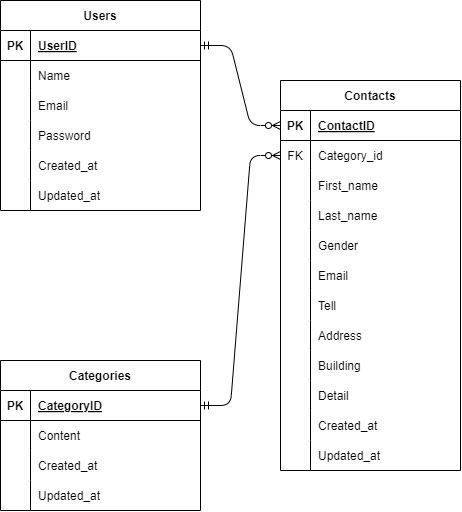

The diagram above was exported from draw.io. Its source (the exported page's mxGraphModel, read from the mxfile embedded in the PNG):
<mxGraphModel dx="529" dy="606" grid="1" gridSize="10" guides="1" tooltips="1" connect="1" arrows="1" fold="1" page="1" pageScale="1" pageWidth="827" pageHeight="1169" math="0" shadow="0">
  <root>
    <mxCell id="0" />
    <mxCell id="1" parent="0" />
    <mxCell id="2" value="Users" style="shape=table;startSize=30;container=1;collapsible=1;childLayout=tableLayout;fixedRows=1;rowLines=0;fontStyle=1;align=center;resizeLast=1;" vertex="1" parent="1">
      <mxGeometry x="80" y="40" width="200" height="210" as="geometry">
        <mxRectangle x="20" y="210" width="70" height="30" as="alternateBounds" />
      </mxGeometry>
    </mxCell>
    <mxCell id="3" value="" style="shape=tableRow;horizontal=0;startSize=0;swimlaneHead=0;swimlaneBody=0;fillColor=none;collapsible=0;dropTarget=0;points=[[0,0.5],[1,0.5]];portConstraint=eastwest;top=0;left=0;right=0;bottom=1;" vertex="1" parent="2">
      <mxGeometry y="30" width="200" height="30" as="geometry" />
    </mxCell>
    <mxCell id="4" value="PK" style="shape=partialRectangle;connectable=0;fillColor=none;top=0;left=0;bottom=0;right=0;fontStyle=1;overflow=hidden;" vertex="1" parent="3">
      <mxGeometry width="30" height="30" as="geometry">
        <mxRectangle width="30" height="30" as="alternateBounds" />
      </mxGeometry>
    </mxCell>
    <mxCell id="5" value="UserID" style="shape=partialRectangle;connectable=0;fillColor=none;top=0;left=0;bottom=0;right=0;align=left;spacingLeft=6;fontStyle=5;overflow=hidden;" vertex="1" parent="3">
      <mxGeometry x="30" width="170" height="30" as="geometry">
        <mxRectangle width="170" height="30" as="alternateBounds" />
      </mxGeometry>
    </mxCell>
    <mxCell id="6" value="" style="shape=tableRow;horizontal=0;startSize=0;swimlaneHead=0;swimlaneBody=0;fillColor=none;collapsible=0;dropTarget=0;points=[[0,0.5],[1,0.5]];portConstraint=eastwest;top=0;left=0;right=0;bottom=0;" vertex="1" parent="2">
      <mxGeometry y="60" width="200" height="30" as="geometry" />
    </mxCell>
    <mxCell id="7" value="" style="shape=partialRectangle;connectable=0;fillColor=none;top=0;left=0;bottom=0;right=0;editable=1;overflow=hidden;" vertex="1" parent="6">
      <mxGeometry width="30" height="30" as="geometry">
        <mxRectangle width="30" height="30" as="alternateBounds" />
      </mxGeometry>
    </mxCell>
    <mxCell id="8" value="Name" style="shape=partialRectangle;connectable=0;fillColor=none;top=0;left=0;bottom=0;right=0;align=left;spacingLeft=6;overflow=hidden;" vertex="1" parent="6">
      <mxGeometry x="30" width="170" height="30" as="geometry">
        <mxRectangle width="170" height="30" as="alternateBounds" />
      </mxGeometry>
    </mxCell>
    <mxCell id="9" value="" style="shape=tableRow;horizontal=0;startSize=0;swimlaneHead=0;swimlaneBody=0;fillColor=none;collapsible=0;dropTarget=0;points=[[0,0.5],[1,0.5]];portConstraint=eastwest;top=0;left=0;right=0;bottom=0;" vertex="1" parent="2">
      <mxGeometry y="90" width="200" height="30" as="geometry" />
    </mxCell>
    <mxCell id="10" value="" style="shape=partialRectangle;connectable=0;fillColor=none;top=0;left=0;bottom=0;right=0;editable=1;overflow=hidden;" vertex="1" parent="9">
      <mxGeometry width="30" height="30" as="geometry">
        <mxRectangle width="30" height="30" as="alternateBounds" />
      </mxGeometry>
    </mxCell>
    <mxCell id="11" value="Email" style="shape=partialRectangle;connectable=0;fillColor=none;top=0;left=0;bottom=0;right=0;align=left;spacingLeft=6;overflow=hidden;" vertex="1" parent="9">
      <mxGeometry x="30" width="170" height="30" as="geometry">
        <mxRectangle width="170" height="30" as="alternateBounds" />
      </mxGeometry>
    </mxCell>
    <mxCell id="12" value="" style="shape=tableRow;horizontal=0;startSize=0;swimlaneHead=0;swimlaneBody=0;fillColor=none;collapsible=0;dropTarget=0;points=[[0,0.5],[1,0.5]];portConstraint=eastwest;top=0;left=0;right=0;bottom=0;" vertex="1" parent="2">
      <mxGeometry y="120" width="200" height="30" as="geometry" />
    </mxCell>
    <mxCell id="13" value="" style="shape=partialRectangle;connectable=0;fillColor=none;top=0;left=0;bottom=0;right=0;editable=1;overflow=hidden;" vertex="1" parent="12">
      <mxGeometry width="30" height="30" as="geometry">
        <mxRectangle width="30" height="30" as="alternateBounds" />
      </mxGeometry>
    </mxCell>
    <mxCell id="14" value="Password" style="shape=partialRectangle;connectable=0;fillColor=none;top=0;left=0;bottom=0;right=0;align=left;spacingLeft=6;overflow=hidden;" vertex="1" parent="12">
      <mxGeometry x="30" width="170" height="30" as="geometry">
        <mxRectangle width="170" height="30" as="alternateBounds" />
      </mxGeometry>
    </mxCell>
    <mxCell id="41" value="" style="shape=tableRow;horizontal=0;startSize=0;swimlaneHead=0;swimlaneBody=0;fillColor=none;collapsible=0;dropTarget=0;points=[[0,0.5],[1,0.5]];portConstraint=eastwest;top=0;left=0;right=0;bottom=0;" vertex="1" parent="2">
      <mxGeometry y="150" width="200" height="30" as="geometry" />
    </mxCell>
    <mxCell id="42" value="" style="shape=partialRectangle;connectable=0;fillColor=none;top=0;left=0;bottom=0;right=0;editable=1;overflow=hidden;" vertex="1" parent="41">
      <mxGeometry width="30" height="30" as="geometry">
        <mxRectangle width="30" height="30" as="alternateBounds" />
      </mxGeometry>
    </mxCell>
    <mxCell id="43" value="Created_at" style="shape=partialRectangle;connectable=0;fillColor=none;top=0;left=0;bottom=0;right=0;align=left;spacingLeft=6;overflow=hidden;" vertex="1" parent="41">
      <mxGeometry x="30" width="170" height="30" as="geometry">
        <mxRectangle width="170" height="30" as="alternateBounds" />
      </mxGeometry>
    </mxCell>
    <mxCell id="44" value="" style="shape=tableRow;horizontal=0;startSize=0;swimlaneHead=0;swimlaneBody=0;fillColor=none;collapsible=0;dropTarget=0;points=[[0,0.5],[1,0.5]];portConstraint=eastwest;top=0;left=0;right=0;bottom=0;" vertex="1" parent="2">
      <mxGeometry y="180" width="200" height="30" as="geometry" />
    </mxCell>
    <mxCell id="45" value="" style="shape=partialRectangle;connectable=0;fillColor=none;top=0;left=0;bottom=0;right=0;editable=1;overflow=hidden;" vertex="1" parent="44">
      <mxGeometry width="30" height="30" as="geometry">
        <mxRectangle width="30" height="30" as="alternateBounds" />
      </mxGeometry>
    </mxCell>
    <mxCell id="46" value="Updated_at" style="shape=partialRectangle;connectable=0;fillColor=none;top=0;left=0;bottom=0;right=0;align=left;spacingLeft=6;overflow=hidden;" vertex="1" parent="44">
      <mxGeometry x="30" width="170" height="30" as="geometry">
        <mxRectangle width="170" height="30" as="alternateBounds" />
      </mxGeometry>
    </mxCell>
    <mxCell id="15" value="Categories" style="shape=table;startSize=30;container=1;collapsible=1;childLayout=tableLayout;fixedRows=1;rowLines=0;fontStyle=1;align=center;resizeLast=1;" vertex="1" parent="1">
      <mxGeometry x="80" y="400" width="200" height="150" as="geometry" />
    </mxCell>
    <mxCell id="16" value="" style="shape=tableRow;horizontal=0;startSize=0;swimlaneHead=0;swimlaneBody=0;fillColor=none;collapsible=0;dropTarget=0;points=[[0,0.5],[1,0.5]];portConstraint=eastwest;top=0;left=0;right=0;bottom=1;" vertex="1" parent="15">
      <mxGeometry y="30" width="200" height="30" as="geometry" />
    </mxCell>
    <mxCell id="17" value="PK" style="shape=partialRectangle;connectable=0;fillColor=none;top=0;left=0;bottom=0;right=0;fontStyle=1;overflow=hidden;" vertex="1" parent="16">
      <mxGeometry width="30" height="30" as="geometry">
        <mxRectangle width="30" height="30" as="alternateBounds" />
      </mxGeometry>
    </mxCell>
    <mxCell id="18" value="CategoryID" style="shape=partialRectangle;connectable=0;fillColor=none;top=0;left=0;bottom=0;right=0;align=left;spacingLeft=6;fontStyle=5;overflow=hidden;" vertex="1" parent="16">
      <mxGeometry x="30" width="170" height="30" as="geometry">
        <mxRectangle width="170" height="30" as="alternateBounds" />
      </mxGeometry>
    </mxCell>
    <mxCell id="19" value="" style="shape=tableRow;horizontal=0;startSize=0;swimlaneHead=0;swimlaneBody=0;fillColor=none;collapsible=0;dropTarget=0;points=[[0,0.5],[1,0.5]];portConstraint=eastwest;top=0;left=0;right=0;bottom=0;" vertex="1" parent="15">
      <mxGeometry y="60" width="200" height="30" as="geometry" />
    </mxCell>
    <mxCell id="20" value="" style="shape=partialRectangle;connectable=0;fillColor=none;top=0;left=0;bottom=0;right=0;editable=1;overflow=hidden;" vertex="1" parent="19">
      <mxGeometry width="30" height="30" as="geometry">
        <mxRectangle width="30" height="30" as="alternateBounds" />
      </mxGeometry>
    </mxCell>
    <mxCell id="21" value="Content" style="shape=partialRectangle;connectable=0;fillColor=none;top=0;left=0;bottom=0;right=0;align=left;spacingLeft=6;overflow=hidden;" vertex="1" parent="19">
      <mxGeometry x="30" width="170" height="30" as="geometry">
        <mxRectangle width="170" height="30" as="alternateBounds" />
      </mxGeometry>
    </mxCell>
    <mxCell id="84" value="" style="shape=tableRow;horizontal=0;startSize=0;swimlaneHead=0;swimlaneBody=0;fillColor=none;collapsible=0;dropTarget=0;points=[[0,0.5],[1,0.5]];portConstraint=eastwest;top=0;left=0;right=0;bottom=0;" vertex="1" parent="15">
      <mxGeometry y="90" width="200" height="30" as="geometry" />
    </mxCell>
    <mxCell id="85" value="" style="shape=partialRectangle;connectable=0;fillColor=none;top=0;left=0;bottom=0;right=0;editable=1;overflow=hidden;" vertex="1" parent="84">
      <mxGeometry width="30" height="30" as="geometry">
        <mxRectangle width="30" height="30" as="alternateBounds" />
      </mxGeometry>
    </mxCell>
    <mxCell id="86" value="Created_at" style="shape=partialRectangle;connectable=0;fillColor=none;top=0;left=0;bottom=0;right=0;align=left;spacingLeft=6;overflow=hidden;" vertex="1" parent="84">
      <mxGeometry x="30" width="170" height="30" as="geometry">
        <mxRectangle width="170" height="30" as="alternateBounds" />
      </mxGeometry>
    </mxCell>
    <mxCell id="87" value="" style="shape=tableRow;horizontal=0;startSize=0;swimlaneHead=0;swimlaneBody=0;fillColor=none;collapsible=0;dropTarget=0;points=[[0,0.5],[1,0.5]];portConstraint=eastwest;top=0;left=0;right=0;bottom=0;" vertex="1" parent="15">
      <mxGeometry y="120" width="200" height="30" as="geometry" />
    </mxCell>
    <mxCell id="88" value="" style="shape=partialRectangle;connectable=0;fillColor=none;top=0;left=0;bottom=0;right=0;editable=1;overflow=hidden;" vertex="1" parent="87">
      <mxGeometry width="30" height="30" as="geometry">
        <mxRectangle width="30" height="30" as="alternateBounds" />
      </mxGeometry>
    </mxCell>
    <mxCell id="89" value="Updated_at" style="shape=partialRectangle;connectable=0;fillColor=none;top=0;left=0;bottom=0;right=0;align=left;spacingLeft=6;overflow=hidden;" vertex="1" parent="87">
      <mxGeometry x="30" width="170" height="30" as="geometry">
        <mxRectangle width="170" height="30" as="alternateBounds" />
      </mxGeometry>
    </mxCell>
    <mxCell id="28" value="Contacts" style="shape=table;startSize=30;container=1;collapsible=1;childLayout=tableLayout;fixedRows=1;rowLines=0;fontStyle=1;align=center;resizeLast=1;" vertex="1" parent="1">
      <mxGeometry x="360" y="120" width="180" height="390" as="geometry" />
    </mxCell>
    <mxCell id="29" value="" style="shape=tableRow;horizontal=0;startSize=0;swimlaneHead=0;swimlaneBody=0;fillColor=none;collapsible=0;dropTarget=0;points=[[0,0.5],[1,0.5]];portConstraint=eastwest;top=0;left=0;right=0;bottom=1;" vertex="1" parent="28">
      <mxGeometry y="30" width="180" height="30" as="geometry" />
    </mxCell>
    <mxCell id="30" value="PK" style="shape=partialRectangle;connectable=0;fillColor=none;top=0;left=0;bottom=0;right=0;fontStyle=1;overflow=hidden;" vertex="1" parent="29">
      <mxGeometry width="30" height="30" as="geometry">
        <mxRectangle width="30" height="30" as="alternateBounds" />
      </mxGeometry>
    </mxCell>
    <mxCell id="31" value="ContactID" style="shape=partialRectangle;connectable=0;fillColor=none;top=0;left=0;bottom=0;right=0;align=left;spacingLeft=6;fontStyle=5;overflow=hidden;" vertex="1" parent="29">
      <mxGeometry x="30" width="150" height="30" as="geometry">
        <mxRectangle width="150" height="30" as="alternateBounds" />
      </mxGeometry>
    </mxCell>
    <mxCell id="32" value="" style="shape=tableRow;horizontal=0;startSize=0;swimlaneHead=0;swimlaneBody=0;fillColor=none;collapsible=0;dropTarget=0;points=[[0,0.5],[1,0.5]];portConstraint=eastwest;top=0;left=0;right=0;bottom=0;" vertex="1" parent="28">
      <mxGeometry y="60" width="180" height="30" as="geometry" />
    </mxCell>
    <mxCell id="33" value="FK" style="shape=partialRectangle;connectable=0;fillColor=none;top=0;left=0;bottom=0;right=0;editable=1;overflow=hidden;" vertex="1" parent="32">
      <mxGeometry width="30" height="30" as="geometry">
        <mxRectangle width="30" height="30" as="alternateBounds" />
      </mxGeometry>
    </mxCell>
    <mxCell id="34" value="Category_id" style="shape=partialRectangle;connectable=0;fillColor=none;top=0;left=0;bottom=0;right=0;align=left;spacingLeft=6;overflow=hidden;" vertex="1" parent="32">
      <mxGeometry x="30" width="150" height="30" as="geometry">
        <mxRectangle width="150" height="30" as="alternateBounds" />
      </mxGeometry>
    </mxCell>
    <mxCell id="35" value="" style="shape=tableRow;horizontal=0;startSize=0;swimlaneHead=0;swimlaneBody=0;fillColor=none;collapsible=0;dropTarget=0;points=[[0,0.5],[1,0.5]];portConstraint=eastwest;top=0;left=0;right=0;bottom=0;" vertex="1" parent="28">
      <mxGeometry y="90" width="180" height="30" as="geometry" />
    </mxCell>
    <mxCell id="36" value="" style="shape=partialRectangle;connectable=0;fillColor=none;top=0;left=0;bottom=0;right=0;editable=1;overflow=hidden;" vertex="1" parent="35">
      <mxGeometry width="30" height="30" as="geometry">
        <mxRectangle width="30" height="30" as="alternateBounds" />
      </mxGeometry>
    </mxCell>
    <mxCell id="37" value="First_name" style="shape=partialRectangle;connectable=0;fillColor=none;top=0;left=0;bottom=0;right=0;align=left;spacingLeft=6;overflow=hidden;" vertex="1" parent="35">
      <mxGeometry x="30" width="150" height="30" as="geometry">
        <mxRectangle width="150" height="30" as="alternateBounds" />
      </mxGeometry>
    </mxCell>
    <mxCell id="38" value="" style="shape=tableRow;horizontal=0;startSize=0;swimlaneHead=0;swimlaneBody=0;fillColor=none;collapsible=0;dropTarget=0;points=[[0,0.5],[1,0.5]];portConstraint=eastwest;top=0;left=0;right=0;bottom=0;" vertex="1" parent="28">
      <mxGeometry y="120" width="180" height="30" as="geometry" />
    </mxCell>
    <mxCell id="39" value="" style="shape=partialRectangle;connectable=0;fillColor=none;top=0;left=0;bottom=0;right=0;editable=1;overflow=hidden;" vertex="1" parent="38">
      <mxGeometry width="30" height="30" as="geometry">
        <mxRectangle width="30" height="30" as="alternateBounds" />
      </mxGeometry>
    </mxCell>
    <mxCell id="40" value="Last_name" style="shape=partialRectangle;connectable=0;fillColor=none;top=0;left=0;bottom=0;right=0;align=left;spacingLeft=6;overflow=hidden;" vertex="1" parent="38">
      <mxGeometry x="30" width="150" height="30" as="geometry">
        <mxRectangle width="150" height="30" as="alternateBounds" />
      </mxGeometry>
    </mxCell>
    <mxCell id="60" value="" style="shape=tableRow;horizontal=0;startSize=0;swimlaneHead=0;swimlaneBody=0;fillColor=none;collapsible=0;dropTarget=0;points=[[0,0.5],[1,0.5]];portConstraint=eastwest;top=0;left=0;right=0;bottom=0;" vertex="1" parent="28">
      <mxGeometry y="150" width="180" height="30" as="geometry" />
    </mxCell>
    <mxCell id="61" value="" style="shape=partialRectangle;connectable=0;fillColor=none;top=0;left=0;bottom=0;right=0;editable=1;overflow=hidden;" vertex="1" parent="60">
      <mxGeometry width="30" height="30" as="geometry">
        <mxRectangle width="30" height="30" as="alternateBounds" />
      </mxGeometry>
    </mxCell>
    <mxCell id="62" value="Gender" style="shape=partialRectangle;connectable=0;fillColor=none;top=0;left=0;bottom=0;right=0;align=left;spacingLeft=6;overflow=hidden;" vertex="1" parent="60">
      <mxGeometry x="30" width="150" height="30" as="geometry">
        <mxRectangle width="150" height="30" as="alternateBounds" />
      </mxGeometry>
    </mxCell>
    <mxCell id="63" value="" style="shape=tableRow;horizontal=0;startSize=0;swimlaneHead=0;swimlaneBody=0;fillColor=none;collapsible=0;dropTarget=0;points=[[0,0.5],[1,0.5]];portConstraint=eastwest;top=0;left=0;right=0;bottom=0;" vertex="1" parent="28">
      <mxGeometry y="180" width="180" height="30" as="geometry" />
    </mxCell>
    <mxCell id="64" value="" style="shape=partialRectangle;connectable=0;fillColor=none;top=0;left=0;bottom=0;right=0;editable=1;overflow=hidden;" vertex="1" parent="63">
      <mxGeometry width="30" height="30" as="geometry">
        <mxRectangle width="30" height="30" as="alternateBounds" />
      </mxGeometry>
    </mxCell>
    <mxCell id="65" value="Email" style="shape=partialRectangle;connectable=0;fillColor=none;top=0;left=0;bottom=0;right=0;align=left;spacingLeft=6;overflow=hidden;" vertex="1" parent="63">
      <mxGeometry x="30" width="150" height="30" as="geometry">
        <mxRectangle width="150" height="30" as="alternateBounds" />
      </mxGeometry>
    </mxCell>
    <mxCell id="66" value="" style="shape=tableRow;horizontal=0;startSize=0;swimlaneHead=0;swimlaneBody=0;fillColor=none;collapsible=0;dropTarget=0;points=[[0,0.5],[1,0.5]];portConstraint=eastwest;top=0;left=0;right=0;bottom=0;" vertex="1" parent="28">
      <mxGeometry y="210" width="180" height="30" as="geometry" />
    </mxCell>
    <mxCell id="67" value="" style="shape=partialRectangle;connectable=0;fillColor=none;top=0;left=0;bottom=0;right=0;editable=1;overflow=hidden;" vertex="1" parent="66">
      <mxGeometry width="30" height="30" as="geometry">
        <mxRectangle width="30" height="30" as="alternateBounds" />
      </mxGeometry>
    </mxCell>
    <mxCell id="68" value="Tell" style="shape=partialRectangle;connectable=0;fillColor=none;top=0;left=0;bottom=0;right=0;align=left;spacingLeft=6;overflow=hidden;" vertex="1" parent="66">
      <mxGeometry x="30" width="150" height="30" as="geometry">
        <mxRectangle width="150" height="30" as="alternateBounds" />
      </mxGeometry>
    </mxCell>
    <mxCell id="69" value="" style="shape=tableRow;horizontal=0;startSize=0;swimlaneHead=0;swimlaneBody=0;fillColor=none;collapsible=0;dropTarget=0;points=[[0,0.5],[1,0.5]];portConstraint=eastwest;top=0;left=0;right=0;bottom=0;" vertex="1" parent="28">
      <mxGeometry y="240" width="180" height="30" as="geometry" />
    </mxCell>
    <mxCell id="70" value="" style="shape=partialRectangle;connectable=0;fillColor=none;top=0;left=0;bottom=0;right=0;editable=1;overflow=hidden;" vertex="1" parent="69">
      <mxGeometry width="30" height="30" as="geometry">
        <mxRectangle width="30" height="30" as="alternateBounds" />
      </mxGeometry>
    </mxCell>
    <mxCell id="71" value="Address" style="shape=partialRectangle;connectable=0;fillColor=none;top=0;left=0;bottom=0;right=0;align=left;spacingLeft=6;overflow=hidden;" vertex="1" parent="69">
      <mxGeometry x="30" width="150" height="30" as="geometry">
        <mxRectangle width="150" height="30" as="alternateBounds" />
      </mxGeometry>
    </mxCell>
    <mxCell id="72" value="" style="shape=tableRow;horizontal=0;startSize=0;swimlaneHead=0;swimlaneBody=0;fillColor=none;collapsible=0;dropTarget=0;points=[[0,0.5],[1,0.5]];portConstraint=eastwest;top=0;left=0;right=0;bottom=0;" vertex="1" parent="28">
      <mxGeometry y="270" width="180" height="30" as="geometry" />
    </mxCell>
    <mxCell id="73" value="" style="shape=partialRectangle;connectable=0;fillColor=none;top=0;left=0;bottom=0;right=0;editable=1;overflow=hidden;" vertex="1" parent="72">
      <mxGeometry width="30" height="30" as="geometry">
        <mxRectangle width="30" height="30" as="alternateBounds" />
      </mxGeometry>
    </mxCell>
    <mxCell id="74" value="Building" style="shape=partialRectangle;connectable=0;fillColor=none;top=0;left=0;bottom=0;right=0;align=left;spacingLeft=6;overflow=hidden;" vertex="1" parent="72">
      <mxGeometry x="30" width="150" height="30" as="geometry">
        <mxRectangle width="150" height="30" as="alternateBounds" />
      </mxGeometry>
    </mxCell>
    <mxCell id="75" value="" style="shape=tableRow;horizontal=0;startSize=0;swimlaneHead=0;swimlaneBody=0;fillColor=none;collapsible=0;dropTarget=0;points=[[0,0.5],[1,0.5]];portConstraint=eastwest;top=0;left=0;right=0;bottom=0;" vertex="1" parent="28">
      <mxGeometry y="300" width="180" height="30" as="geometry" />
    </mxCell>
    <mxCell id="76" value="" style="shape=partialRectangle;connectable=0;fillColor=none;top=0;left=0;bottom=0;right=0;editable=1;overflow=hidden;" vertex="1" parent="75">
      <mxGeometry width="30" height="30" as="geometry">
        <mxRectangle width="30" height="30" as="alternateBounds" />
      </mxGeometry>
    </mxCell>
    <mxCell id="77" value="Detail" style="shape=partialRectangle;connectable=0;fillColor=none;top=0;left=0;bottom=0;right=0;align=left;spacingLeft=6;overflow=hidden;" vertex="1" parent="75">
      <mxGeometry x="30" width="150" height="30" as="geometry">
        <mxRectangle width="150" height="30" as="alternateBounds" />
      </mxGeometry>
    </mxCell>
    <mxCell id="78" value="" style="shape=tableRow;horizontal=0;startSize=0;swimlaneHead=0;swimlaneBody=0;fillColor=none;collapsible=0;dropTarget=0;points=[[0,0.5],[1,0.5]];portConstraint=eastwest;top=0;left=0;right=0;bottom=0;" vertex="1" parent="28">
      <mxGeometry y="330" width="180" height="30" as="geometry" />
    </mxCell>
    <mxCell id="79" value="" style="shape=partialRectangle;connectable=0;fillColor=none;top=0;left=0;bottom=0;right=0;editable=1;overflow=hidden;" vertex="1" parent="78">
      <mxGeometry width="30" height="30" as="geometry">
        <mxRectangle width="30" height="30" as="alternateBounds" />
      </mxGeometry>
    </mxCell>
    <mxCell id="80" value="Created_at" style="shape=partialRectangle;connectable=0;fillColor=none;top=0;left=0;bottom=0;right=0;align=left;spacingLeft=6;overflow=hidden;" vertex="1" parent="78">
      <mxGeometry x="30" width="150" height="30" as="geometry">
        <mxRectangle width="150" height="30" as="alternateBounds" />
      </mxGeometry>
    </mxCell>
    <mxCell id="81" value="" style="shape=tableRow;horizontal=0;startSize=0;swimlaneHead=0;swimlaneBody=0;fillColor=none;collapsible=0;dropTarget=0;points=[[0,0.5],[1,0.5]];portConstraint=eastwest;top=0;left=0;right=0;bottom=0;" vertex="1" parent="28">
      <mxGeometry y="360" width="180" height="30" as="geometry" />
    </mxCell>
    <mxCell id="82" value="" style="shape=partialRectangle;connectable=0;fillColor=none;top=0;left=0;bottom=0;right=0;editable=1;overflow=hidden;" vertex="1" parent="81">
      <mxGeometry width="30" height="30" as="geometry">
        <mxRectangle width="30" height="30" as="alternateBounds" />
      </mxGeometry>
    </mxCell>
    <mxCell id="83" value="Updated_at" style="shape=partialRectangle;connectable=0;fillColor=none;top=0;left=0;bottom=0;right=0;align=left;spacingLeft=6;overflow=hidden;" vertex="1" parent="81">
      <mxGeometry x="30" width="150" height="30" as="geometry">
        <mxRectangle width="150" height="30" as="alternateBounds" />
      </mxGeometry>
    </mxCell>
    <mxCell id="90" value="" style="edgeStyle=entityRelationEdgeStyle;fontSize=12;html=1;endArrow=ERzeroToMany;startArrow=ERmandOne;exitX=1;exitY=0.5;exitDx=0;exitDy=0;entryX=0;entryY=0.5;entryDx=0;entryDy=0;" edge="1" parent="1" source="3" target="29">
      <mxGeometry width="100" height="100" relative="1" as="geometry">
        <mxPoint x="260" y="300" as="sourcePoint" />
        <mxPoint x="360" y="200" as="targetPoint" />
      </mxGeometry>
    </mxCell>
    <mxCell id="91" value="" style="edgeStyle=entityRelationEdgeStyle;fontSize=12;html=1;endArrow=ERzeroToMany;startArrow=ERmandOne;entryX=0;entryY=0.5;entryDx=0;entryDy=0;exitX=1;exitY=0.5;exitDx=0;exitDy=0;" edge="1" parent="1" source="16" target="32">
      <mxGeometry width="100" height="100" relative="1" as="geometry">
        <mxPoint x="250" y="365" as="sourcePoint" />
        <mxPoint x="350" y="265" as="targetPoint" />
      </mxGeometry>
    </mxCell>
  </root>
</mxGraphModel>